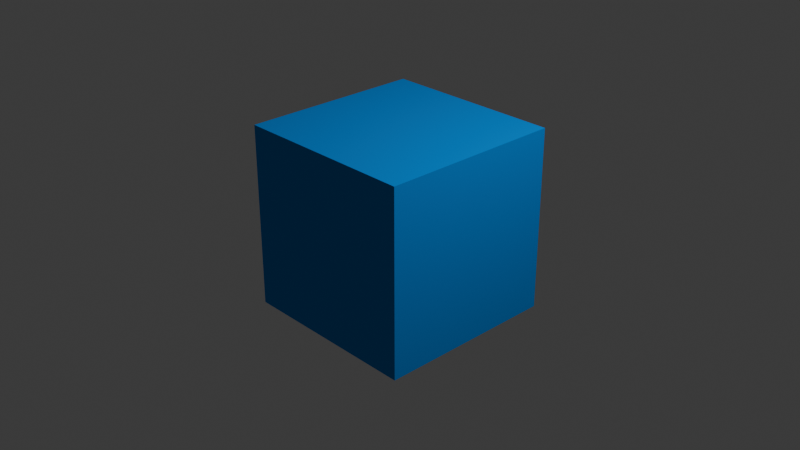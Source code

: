 # Source: model.blend  (saved by Blender 4.4.32; exported with 4.5.12 LTS)
import bpy
from mathutils import Matrix  # noqa: F401  (used for matrix-valued properties, if any)

bpy.ops.wm.read_factory_settings(use_empty=True)
scene = bpy.context.scene
scene.name = 'Scene'

# ---- collections
col_collection = bpy.data.collections.new('Collection'); scene.collection.children.link(col_collection)

# ---- materials (node trees are filled in below, after node groups)
mat_texture1 = bpy.data.materials.new('Texture1')
mat_texture1.roughness = 1.0

# ---- material node trees
mat_texture1.use_nodes = True; mat_texture1.node_tree.nodes.clear()
_N = mat_texture1.node_tree.nodes; _L = mat_texture1.node_tree.links
n0 = _N.new('ShaderNodeBsdfPrincipled'); n0.name = 'Principled BSDF'; n0.location = (0, 300)
n0.inputs[0].default_value = (0.0, 0.2605, 0.8002, 1.0)
n0.inputs[2].default_value = 1.0
n0.inputs[13].default_value = 0.0
n1 = _N.new('ShaderNodeOutputMaterial'); n1.name = 'Material Output'; n1.location = (280, 300)
_L.new(n0.outputs[0], n1.inputs[0])
n1.is_active_output = True

# ---- world
world_world = bpy.data.worlds.new('World'); scene.world = world_world
world_world.use_nodes = True; world_world.node_tree.nodes.clear()
_N = world_world.node_tree.nodes; _L = world_world.node_tree.links
n0 = _N.new('ShaderNodeOutputWorld'); n0.name = 'World Output'; n0.location = (300, 300)
n1 = _N.new('ShaderNodeBackground'); n1.name = 'Background'; n1.location = (10, 300)
n1.inputs[0].default_value = (0.05088, 0.05088, 0.05088, 1.0)
_L.new(n1.outputs[0], n0.inputs[0])
n0.is_active_output = True
world_world.color = (0.05088, 0.05088, 0.05088)
world_world.sun_shadow_jitter_overblur = 0.0

# ---- cameras
cam_camera = bpy.data.cameras.new('Camera')
cam_camera.clip_end = 100.0
cam_camera.ortho_scale = 7.314

# ---- lights
light_light = bpy.data.lights.new('Light', 'POINT')
light_light.energy = 1000.0
light_light.shadow_soft_size = 0.1

# ---- meshes
me_cube_001 = bpy.data.meshes.new('Cube.001')
me_cube_001.from_pydata([(-1.0, -1.0, -1.0), (-1.0, -1.0, 1.0), (-1.0, 1.0, -1.0), (-1.0, 1.0, 1.0), (1.0, -1.0, -1.0), (1.0, -1.0, 1.0), (1.0, 1.0, -1.0), (1.0, 1.0, 1.0)], [], [(0, 1, 3, 2), (2, 3, 7, 6), (6, 7, 5, 4), (4, 5, 1, 0), (2, 6, 4, 0), (7, 3, 1, 5)])
_uv = me_cube_001.uv_layers.new(name='UVMap')
_uv.uv.foreach_set('vector', [0.375, 0.0, 0.625, 0.0, 0.625, 0.25, 0.375, 0.25, 0.375, 0.25, 0.625, 0.25, 0.625, 0.5, 0.375, 0.5, 0.375, 0.5, 0.625, 0.5, 0.625, 0.75, 0.375, 0.75, 0.375, 0.75, 0.625, 0.75, 0.625, 1.0, 0.375, 1.0, 0.125, 0.5, 0.375, 0.5, 0.375, 0.75, 0.125, 0.75, 0.625, 0.5, 0.875, 0.5, 0.875, 0.75, 0.625, 0.75])
me_cube_001.materials.append(mat_texture1)
me_cube_001.update()

# ---- objects
ob_light = bpy.data.objects.new('Light', light_light)
ob_camera = bpy.data.objects.new('Camera', cam_camera)
ob_cube = bpy.data.objects.new('Cube', me_cube_001)

# ---- transforms, parenting, visibility, modifiers, constraints
ob_light.location = (4.076, 1.005, 5.904)
ob_light.rotation_euler = (0.6503, 0.05522, 1.866)
ob_light.lock_rotations_4d = False
ob_light.empty_display_type = 'ARROWS'
ob_light.color = (0.0, 0.0, 0.0, 0.0)
ob_light.lineart.crease_threshold = 0.0
ob_camera.location = (7.359, -6.926, 4.958)
ob_camera.rotation_euler = (1.109, 0.0, 0.8149)
ob_camera.lock_rotations_4d = False
ob_camera.empty_display_type = 'ARROWS'
ob_camera.color = (0.0, 0.0, 0.0, 0.0)
ob_camera.display_type = 'WIRE'
ob_camera.lineart.crease_threshold = 0.0
ob_cube.location = (0.0, 0.0, 0.0)

# ---- collection membership
col_collection.objects.link(ob_light)
col_collection.objects.link(ob_camera)
col_collection.objects.link(ob_cube)

# ---- scene / render settings (as saved in the file)
scene.camera = ob_camera
scene.frame_start = 1; scene.frame_end = 250; scene.frame_set(1)
scene.render.engine = 'BLENDER_EEVEE_NEXT'
bpy.context.view_layer.update()
